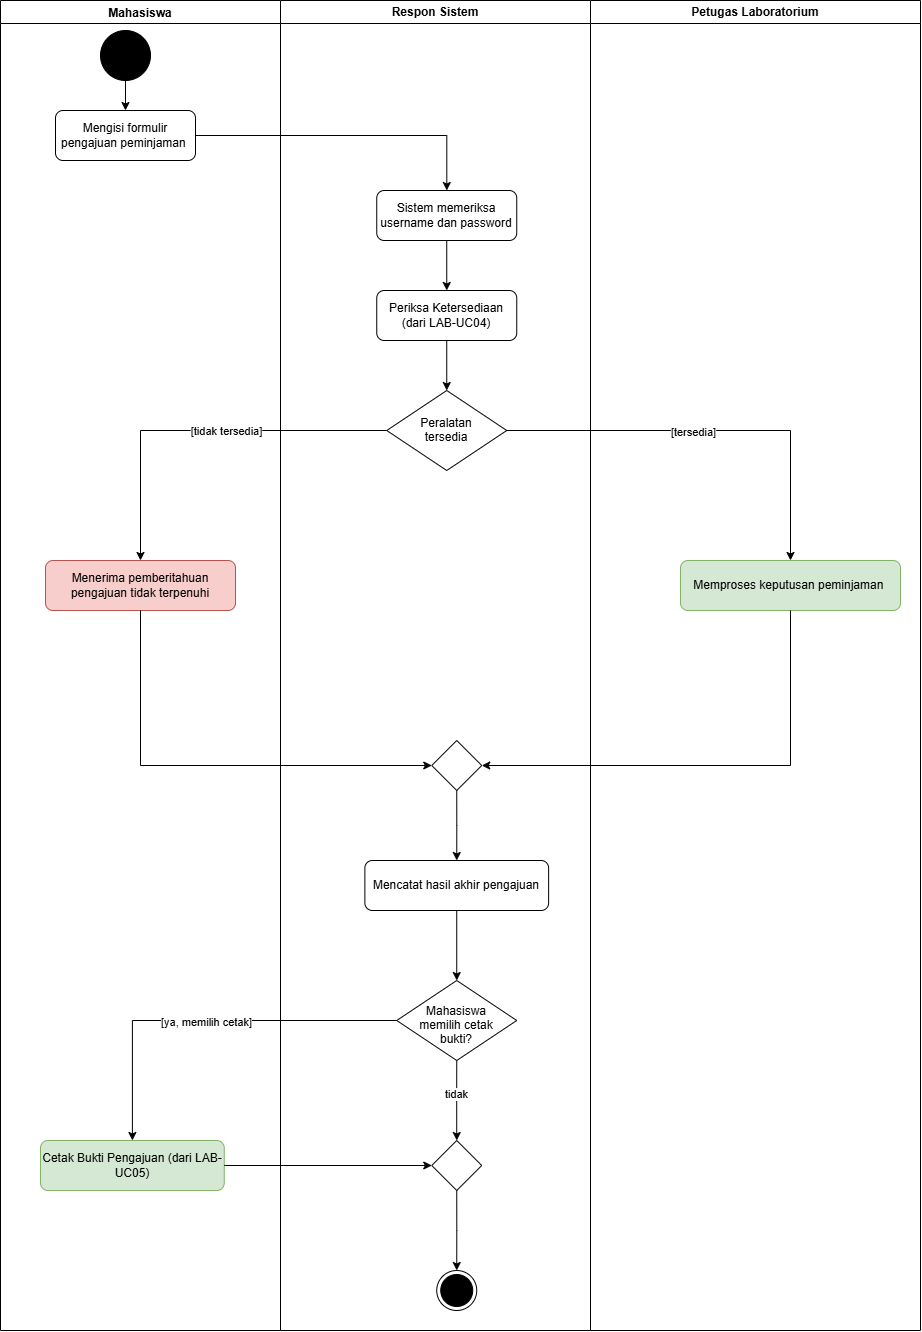

The diagram above was exported from draw.io. Its source (the exported page's mxGraphModel, read from the mxfile embedded in the PNG):
<mxGraphModel dx="1191" dy="1434" grid="1" gridSize="10" guides="1" tooltips="1" connect="1" arrows="1" fold="1" page="1" pageScale="1" pageWidth="850" pageHeight="1100" math="0" shadow="0">
  <root>
    <mxCell id="0" />
    <mxCell id="1" parent="0" />
    <mxCell id="BzbU-RXV5MRRozAdDYtt-1" parent="1" style="swimlane;whiteSpace=wrap;html=1;" value="Respon Sistem" vertex="1">
      <mxGeometry height="1330" width="310" x="530" y="170" as="geometry" />
    </mxCell>
    <mxCell id="BzbU-RXV5MRRozAdDYtt-20" edge="1" parent="BzbU-RXV5MRRozAdDYtt-1" source="BzbU-RXV5MRRozAdDYtt-12" style="edgeStyle=orthogonalEdgeStyle;rounded=0;orthogonalLoop=1;jettySize=auto;html=1;exitX=0.5;exitY=1;exitDx=0;exitDy=0;entryX=0.5;entryY=0;entryDx=0;entryDy=0;defaultLabelBackgroundColor=page;" target="BzbU-RXV5MRRozAdDYtt-19">
      <mxGeometry relative="1" as="geometry" />
    </mxCell>
    <mxCell id="BzbU-RXV5MRRozAdDYtt-12" parent="BzbU-RXV5MRRozAdDYtt-1" style="rounded=1;whiteSpace=wrap;html=1;roundedPerimeter=1;" value="Sistem memeriksa username dan password" vertex="1">
      <mxGeometry height="50" width="140" x="96.25" y="190" as="geometry" />
    </mxCell>
    <mxCell id="BzbU-RXV5MRRozAdDYtt-14" parent="BzbU-RXV5MRRozAdDYtt-1" style="rhombus;whiteSpace=wrap;html=1;shapeInside=1;" value="Peralatan tersedia" vertex="1">
      <mxGeometry height="80" width="120" x="106.25" y="390" as="geometry" />
    </mxCell>
    <mxCell id="BzbU-RXV5MRRozAdDYtt-21" edge="1" parent="BzbU-RXV5MRRozAdDYtt-1" source="BzbU-RXV5MRRozAdDYtt-19" style="edgeStyle=orthogonalEdgeStyle;rounded=0;orthogonalLoop=1;jettySize=auto;html=1;exitX=0.5;exitY=1;exitDx=0;exitDy=0;entryX=0.5;entryY=0;entryDx=0;entryDy=0;defaultLabelBackgroundColor=page;" target="BzbU-RXV5MRRozAdDYtt-14">
      <mxGeometry relative="1" as="geometry" />
    </mxCell>
    <mxCell id="BzbU-RXV5MRRozAdDYtt-19" parent="BzbU-RXV5MRRozAdDYtt-1" style="rounded=1;whiteSpace=wrap;html=1;roundedPerimeter=1;" value="Periksa Ketersediaan (dari LAB-UC04)" vertex="1">
      <mxGeometry height="50" width="140" x="96.25" y="290" as="geometry" />
    </mxCell>
    <mxCell id="BzbU-RXV5MRRozAdDYtt-30" edge="1" parent="BzbU-RXV5MRRozAdDYtt-1" source="BzbU-RXV5MRRozAdDYtt-26" style="edgeStyle=orthogonalEdgeStyle;rounded=0;orthogonalLoop=1;jettySize=auto;html=1;exitX=0.5;exitY=1;exitDx=0;exitDy=0;entryX=0.5;entryY=0;entryDx=0;entryDy=0;defaultLabelBackgroundColor=page;" target="BzbU-RXV5MRRozAdDYtt-29">
      <mxGeometry relative="1" as="geometry" />
    </mxCell>
    <mxCell id="BzbU-RXV5MRRozAdDYtt-26" parent="BzbU-RXV5MRRozAdDYtt-1" style="rhombus;" value="" vertex="1">
      <mxGeometry height="50" width="50" x="151.25" y="740" as="geometry" />
    </mxCell>
    <mxCell id="BzbU-RXV5MRRozAdDYtt-32" edge="1" parent="BzbU-RXV5MRRozAdDYtt-1" source="BzbU-RXV5MRRozAdDYtt-29" style="edgeStyle=orthogonalEdgeStyle;rounded=0;orthogonalLoop=1;jettySize=auto;html=1;exitX=0.5;exitY=1;exitDx=0;exitDy=0;defaultLabelBackgroundColor=page;" target="BzbU-RXV5MRRozAdDYtt-31">
      <mxGeometry relative="1" as="geometry" />
    </mxCell>
    <mxCell id="BzbU-RXV5MRRozAdDYtt-29" parent="BzbU-RXV5MRRozAdDYtt-1" style="rounded=1;whiteSpace=wrap;html=1;roundedPerimeter=1;" value="Mencatat hasil akhir pengajuan" vertex="1">
      <mxGeometry height="50" width="183.75" x="84.36999999999999" y="860" as="geometry" />
    </mxCell>
    <mxCell id="BzbU-RXV5MRRozAdDYtt-36" edge="1" parent="BzbU-RXV5MRRozAdDYtt-1" source="BzbU-RXV5MRRozAdDYtt-31" style="edgeStyle=orthogonalEdgeStyle;rounded=0;orthogonalLoop=1;jettySize=auto;html=1;exitX=0.5;exitY=1;exitDx=0;exitDy=0;entryX=0.5;entryY=0;entryDx=0;entryDy=0;defaultLabelBackgroundColor=page;" target="BzbU-RXV5MRRozAdDYtt-35">
      <mxGeometry relative="1" as="geometry" />
    </mxCell>
    <mxCell id="BzbU-RXV5MRRozAdDYtt-40" connectable="0" parent="BzbU-RXV5MRRozAdDYtt-36" style="edgeLabel;html=1;align=center;verticalAlign=middle;resizable=0;points=[];inheritText=1;defaultLabelBackgroundColor=page;" value="tidak" vertex="1">
      <mxGeometry relative="1" x="-0.1583" y="-1" as="geometry">
        <mxPoint as="offset" />
      </mxGeometry>
    </mxCell>
    <mxCell id="BzbU-RXV5MRRozAdDYtt-31" parent="BzbU-RXV5MRRozAdDYtt-1" style="rhombus;whiteSpace=wrap;html=1;shapeInside=1;" value="Mahasiswa memilih cetak bukti?" vertex="1">
      <mxGeometry height="80" width="120" x="116.24000000000001" y="980" as="geometry" />
    </mxCell>
    <mxCell id="BzbU-RXV5MRRozAdDYtt-43" edge="1" parent="BzbU-RXV5MRRozAdDYtt-1" source="BzbU-RXV5MRRozAdDYtt-35" style="edgeStyle=orthogonalEdgeStyle;rounded=0;orthogonalLoop=1;jettySize=auto;html=1;exitX=0.5;exitY=1;exitDx=0;exitDy=0;entryX=0.5;entryY=0;entryDx=0;entryDy=0;defaultLabelBackgroundColor=page;" target="BzbU-RXV5MRRozAdDYtt-42">
      <mxGeometry relative="1" as="geometry" />
    </mxCell>
    <mxCell id="BzbU-RXV5MRRozAdDYtt-35" parent="BzbU-RXV5MRRozAdDYtt-1" style="rhombus;" value="" vertex="1">
      <mxGeometry height="50" width="50" x="151.25" y="1140" as="geometry" />
    </mxCell>
    <mxCell id="BzbU-RXV5MRRozAdDYtt-42" parent="BzbU-RXV5MRRozAdDYtt-1" style="ellipse;html=1;shape=endState;fillColor=strokeColor;" value="" vertex="1">
      <mxGeometry height="40" width="40.01" x="156.23000000000002" y="1270" as="geometry" />
    </mxCell>
    <mxCell id="BzbU-RXV5MRRozAdDYtt-2" parent="1" style="swimlane;" value="Mahasiswa" vertex="1">
      <mxGeometry height="1330" width="280" x="250" y="170" as="geometry" />
    </mxCell>
    <mxCell id="BzbU-RXV5MRRozAdDYtt-9" edge="1" parent="BzbU-RXV5MRRozAdDYtt-2" source="BzbU-RXV5MRRozAdDYtt-3" style="edgeStyle=orthogonalEdgeStyle;rounded=0;orthogonalLoop=1;jettySize=auto;html=1;exitX=0.5;exitY=1;exitDx=0;exitDy=0;entryX=0.5;entryY=0;entryDx=0;entryDy=0;defaultLabelBackgroundColor=page;" target="BzbU-RXV5MRRozAdDYtt-8">
      <mxGeometry relative="1" as="geometry" />
    </mxCell>
    <mxCell id="BzbU-RXV5MRRozAdDYtt-3" parent="BzbU-RXV5MRRozAdDYtt-2" style="ellipse;fillColor=strokeColor;html=1;" value="" vertex="1">
      <mxGeometry height="50" width="50" x="100" y="30" as="geometry" />
    </mxCell>
    <mxCell id="BzbU-RXV5MRRozAdDYtt-8" parent="BzbU-RXV5MRRozAdDYtt-2" style="rounded=1;whiteSpace=wrap;html=1;roundedPerimeter=1;" value="Mengisi formulir pengajuan peminjaman&amp;nbsp;" vertex="1">
      <mxGeometry height="50" width="140" x="55" y="110" as="geometry" />
    </mxCell>
    <mxCell id="BzbU-RXV5MRRozAdDYtt-22" parent="BzbU-RXV5MRRozAdDYtt-2" style="rounded=1;whiteSpace=wrap;html=1;roundedPerimeter=1;fillColor=#f8cecc;strokeColor=#b85450;" value="Menerima pemberitahuan pengajuan tidak terpenuhi" vertex="1">
      <mxGeometry height="50" width="190" x="45" y="560" as="geometry" />
    </mxCell>
    <mxCell id="BzbU-RXV5MRRozAdDYtt-33" parent="BzbU-RXV5MRRozAdDYtt-2" style="rounded=1;whiteSpace=wrap;html=1;roundedPerimeter=1;fillColor=#d5e8d4;strokeColor=#82b366;" value="Cetak Bukti Pengajuan (dari LAB-UC05)" vertex="1">
      <mxGeometry height="50" width="183.75" x="40" y="1140" as="geometry" />
    </mxCell>
    <mxCell id="BzbU-RXV5MRRozAdDYtt-17" parent="1" style="swimlane;whiteSpace=wrap;html=1;" value="Petugas Laboratorium" vertex="1">
      <mxGeometry height="1330" width="330" x="840" y="170" as="geometry" />
    </mxCell>
    <mxCell id="BzbU-RXV5MRRozAdDYtt-23" parent="BzbU-RXV5MRRozAdDYtt-17" style="rounded=1;whiteSpace=wrap;html=1;roundedPerimeter=1;fillColor=#d5e8d4;strokeColor=#82b366;" value="Memproses keputusan peminjaman&amp;nbsp;" vertex="1">
      <mxGeometry height="50" width="220" x="90" y="560" as="geometry" />
    </mxCell>
    <mxCell id="BzbU-RXV5MRRozAdDYtt-18" edge="1" parent="1" source="BzbU-RXV5MRRozAdDYtt-8" style="edgeStyle=orthogonalEdgeStyle;rounded=0;orthogonalLoop=1;jettySize=auto;html=1;exitX=1;exitY=0.5;exitDx=0;exitDy=0;defaultLabelBackgroundColor=page;" target="BzbU-RXV5MRRozAdDYtt-12">
      <mxGeometry relative="1" as="geometry" />
    </mxCell>
    <mxCell id="BzbU-RXV5MRRozAdDYtt-24" edge="1" parent="1" source="BzbU-RXV5MRRozAdDYtt-14" style="edgeStyle=orthogonalEdgeStyle;rounded=0;orthogonalLoop=1;jettySize=auto;html=1;exitX=0;exitY=0.5;exitDx=0;exitDy=0;defaultLabelBackgroundColor=page;" target="BzbU-RXV5MRRozAdDYtt-22">
      <mxGeometry relative="1" as="geometry" />
    </mxCell>
    <mxCell id="BzbU-RXV5MRRozAdDYtt-37" connectable="0" parent="BzbU-RXV5MRRozAdDYtt-24" style="edgeLabel;html=1;align=center;verticalAlign=middle;resizable=0;points=[];inheritText=1;defaultLabelBackgroundColor=page;" value="[tidak tersedia]" vertex="1">
      <mxGeometry relative="1" x="-0.1495" as="geometry">
        <mxPoint x="-1" as="offset" />
      </mxGeometry>
    </mxCell>
    <mxCell id="BzbU-RXV5MRRozAdDYtt-25" edge="1" parent="1" source="BzbU-RXV5MRRozAdDYtt-14" style="edgeStyle=orthogonalEdgeStyle;rounded=0;orthogonalLoop=1;jettySize=auto;html=1;exitX=1;exitY=0.5;exitDx=0;exitDy=0;defaultLabelBackgroundColor=page;" target="BzbU-RXV5MRRozAdDYtt-23">
      <mxGeometry relative="1" as="geometry" />
    </mxCell>
    <mxCell id="BzbU-RXV5MRRozAdDYtt-38" connectable="0" parent="BzbU-RXV5MRRozAdDYtt-25" style="edgeLabel;html=1;align=center;verticalAlign=middle;resizable=0;points=[];inheritText=1;defaultLabelBackgroundColor=page;" value="[tersedia]" vertex="1">
      <mxGeometry relative="1" x="-0.1033" y="-2" as="geometry">
        <mxPoint as="offset" />
      </mxGeometry>
    </mxCell>
    <mxCell id="BzbU-RXV5MRRozAdDYtt-27" edge="1" parent="1" source="BzbU-RXV5MRRozAdDYtt-22" style="edgeStyle=orthogonalEdgeStyle;rounded=0;orthogonalLoop=1;jettySize=auto;html=1;exitX=0.5;exitY=1;exitDx=0;exitDy=0;entryX=0;entryY=0.5;entryDx=0;entryDy=0;defaultLabelBackgroundColor=page;" target="BzbU-RXV5MRRozAdDYtt-26">
      <mxGeometry relative="1" as="geometry" />
    </mxCell>
    <mxCell id="BzbU-RXV5MRRozAdDYtt-28" edge="1" parent="1" source="BzbU-RXV5MRRozAdDYtt-23" style="edgeStyle=orthogonalEdgeStyle;rounded=0;orthogonalLoop=1;jettySize=auto;html=1;exitX=0.5;exitY=1;exitDx=0;exitDy=0;entryX=1;entryY=0.5;entryDx=0;entryDy=0;defaultLabelBackgroundColor=page;" target="BzbU-RXV5MRRozAdDYtt-26">
      <mxGeometry relative="1" as="geometry" />
    </mxCell>
    <mxCell id="BzbU-RXV5MRRozAdDYtt-34" edge="1" parent="1" source="BzbU-RXV5MRRozAdDYtt-31" style="edgeStyle=orthogonalEdgeStyle;rounded=0;orthogonalLoop=1;jettySize=auto;html=1;exitX=0;exitY=0.5;exitDx=0;exitDy=0;defaultLabelBackgroundColor=page;" target="BzbU-RXV5MRRozAdDYtt-33">
      <mxGeometry relative="1" as="geometry" />
    </mxCell>
    <mxCell id="BzbU-RXV5MRRozAdDYtt-39" connectable="0" parent="BzbU-RXV5MRRozAdDYtt-34" style="edgeLabel;html=1;align=center;verticalAlign=middle;resizable=0;points=[];inheritText=1;defaultLabelBackgroundColor=page;" value="[ya, memilih cetak]" vertex="1">
      <mxGeometry relative="1" x="-0.0047" y="1" as="geometry">
        <mxPoint as="offset" />
      </mxGeometry>
    </mxCell>
    <mxCell id="BzbU-RXV5MRRozAdDYtt-41" edge="1" parent="1" source="BzbU-RXV5MRRozAdDYtt-33" style="edgeStyle=orthogonalEdgeStyle;rounded=0;orthogonalLoop=1;jettySize=auto;html=1;exitX=1;exitY=0.5;exitDx=0;exitDy=0;entryX=0;entryY=0.5;entryDx=0;entryDy=0;defaultLabelBackgroundColor=page;" target="BzbU-RXV5MRRozAdDYtt-35">
      <mxGeometry relative="1" as="geometry" />
    </mxCell>
  </root>
</mxGraphModel>